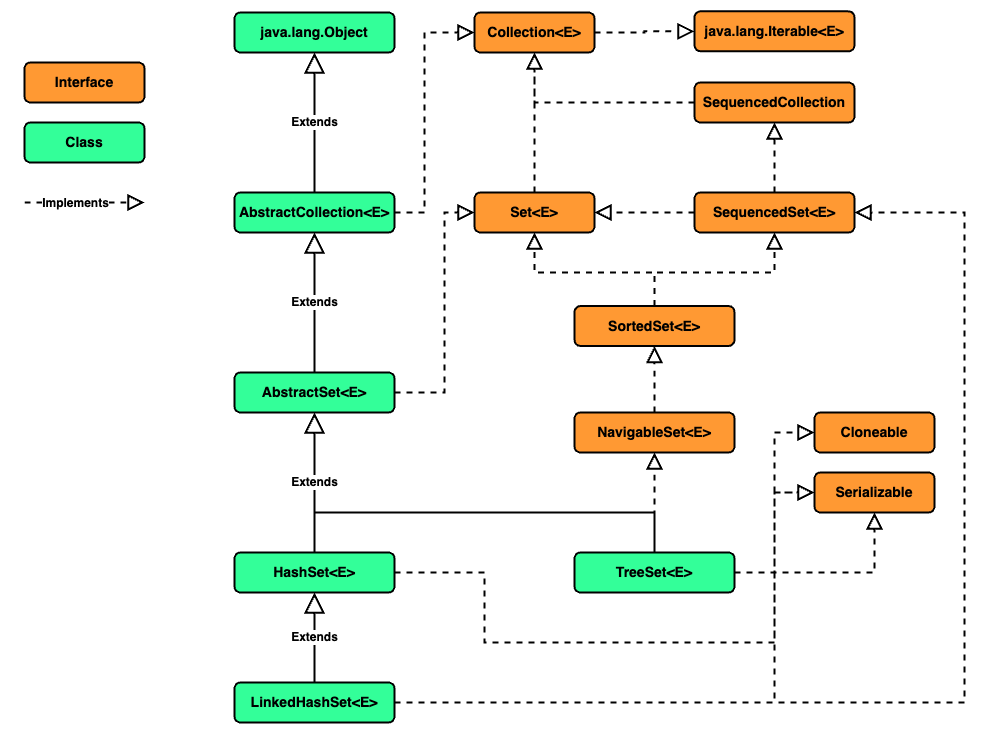

The diagram above was exported from draw.io. Its source (the exported page's mxGraphModel, read from the mxfile embedded in the PNG):
<mxGraphModel dx="978" dy="743" grid="1" gridSize="10" guides="1" tooltips="1" connect="1" arrows="1" fold="1" page="1" pageScale="1" pageWidth="1169" pageHeight="827" background="#ffffff" math="0" shadow="0">
  <root>
    <mxCell id="0" />
    <mxCell id="1" parent="0" />
    <mxCell id="JtaIFFWLcZaLJlFnimkN-1" value="&lt;b&gt;&lt;font style=&quot;font-size: 14px;&quot;&gt;Collection&amp;lt;E&amp;gt;&lt;/font&gt;&lt;/b&gt;" style="rounded=1;whiteSpace=wrap;html=1;strokeWidth=2;fillColor=#FF9933;" parent="1" vertex="1">
      <mxGeometry x="570" y="100" width="120" height="40" as="geometry" />
    </mxCell>
    <mxCell id="JtaIFFWLcZaLJlFnimkN-2" value="&lt;b&gt;&lt;font style=&quot;font-size: 14px;&quot;&gt;Interface&lt;/font&gt;&lt;/b&gt;" style="rounded=1;whiteSpace=wrap;html=1;strokeWidth=2;fillColor=#FF9933;" parent="1" vertex="1">
      <mxGeometry x="120" y="150" width="120" height="40" as="geometry" />
    </mxCell>
    <mxCell id="JtaIFFWLcZaLJlFnimkN-3" value="&lt;b&gt;&lt;font style=&quot;font-size: 14px;&quot;&gt;Class&lt;/font&gt;&lt;/b&gt;" style="rounded=1;whiteSpace=wrap;html=1;strokeWidth=2;fillColor=#33FF99;" parent="1" vertex="1">
      <mxGeometry x="120" y="210" width="120" height="40" as="geometry" />
    </mxCell>
    <mxCell id="JtaIFFWLcZaLJlFnimkN-4" value="" style="endArrow=block;dashed=1;endFill=0;endSize=12;html=1;rounded=0;elbow=vertical;strokeWidth=2;fontStyle=0;" parent="1" edge="1">
      <mxGeometry width="160" relative="1" as="geometry">
        <mxPoint x="120" y="290" as="sourcePoint" />
        <mxPoint x="240" y="290" as="targetPoint" />
      </mxGeometry>
    </mxCell>
    <mxCell id="JtaIFFWLcZaLJlFnimkN-5" value="Implements" style="edgeLabel;html=1;align=center;verticalAlign=middle;resizable=0;points=[];fontStyle=1;fontSize=12;" parent="JtaIFFWLcZaLJlFnimkN-4" vertex="1" connectable="0">
      <mxGeometry relative="1" as="geometry">
        <mxPoint x="-10" as="offset" />
      </mxGeometry>
    </mxCell>
    <mxCell id="JtaIFFWLcZaLJlFnimkN-6" value="&lt;b&gt;&lt;font style=&quot;font-size: 14px;&quot;&gt;java.lang.Object&lt;/font&gt;&lt;/b&gt;" style="rounded=1;whiteSpace=wrap;html=1;strokeWidth=2;fillColor=#33FF99;" parent="1" vertex="1">
      <mxGeometry x="330" y="100" width="160" height="40" as="geometry" />
    </mxCell>
    <mxCell id="JtaIFFWLcZaLJlFnimkN-7" value="&lt;b&gt;&lt;font style=&quot;font-size: 14px;&quot;&gt;AbstractCollection&amp;lt;E&amp;gt;&lt;/font&gt;&lt;/b&gt;" style="rounded=1;whiteSpace=wrap;html=1;strokeWidth=2;fillColor=#33FF99;" parent="1" vertex="1">
      <mxGeometry x="330" y="280" width="160" height="40" as="geometry" />
    </mxCell>
    <mxCell id="JtaIFFWLcZaLJlFnimkN-8" value="&lt;b&gt;&lt;font style=&quot;font-size: 14px;&quot;&gt;java.lang.Iterable&amp;lt;E&amp;gt;&lt;/font&gt;&lt;/b&gt;" style="rounded=1;whiteSpace=wrap;html=1;strokeWidth=2;fillColor=#FF9933;" parent="1" vertex="1">
      <mxGeometry x="790" y="98.82" width="160" height="40" as="geometry" />
    </mxCell>
    <mxCell id="JtaIFFWLcZaLJlFnimkN-9" value="Extends" style="endArrow=block;endSize=16;endFill=0;html=1;rounded=0;fontStyle=1;fontSize=12;strokeWidth=2;" parent="1" source="JtaIFFWLcZaLJlFnimkN-7" target="JtaIFFWLcZaLJlFnimkN-6" edge="1">
      <mxGeometry width="160" relative="1" as="geometry">
        <mxPoint x="530" y="360" as="sourcePoint" />
        <mxPoint x="690" y="360" as="targetPoint" />
        <mxPoint as="offset" />
      </mxGeometry>
    </mxCell>
    <mxCell id="JtaIFFWLcZaLJlFnimkN-10" value="" style="endArrow=block;dashed=1;endFill=0;endSize=12;html=1;rounded=0;edgeStyle=elbowEdgeStyle;strokeWidth=2;" parent="1" source="JtaIFFWLcZaLJlFnimkN-1" target="JtaIFFWLcZaLJlFnimkN-8" edge="1">
      <mxGeometry width="160" relative="1" as="geometry">
        <mxPoint x="530" y="360" as="sourcePoint" />
        <mxPoint x="690" y="360" as="targetPoint" />
      </mxGeometry>
    </mxCell>
    <mxCell id="JtaIFFWLcZaLJlFnimkN-11" value="" style="endArrow=block;dashed=1;endFill=0;endSize=12;html=1;rounded=0;edgeStyle=elbowEdgeStyle;strokeWidth=2;" parent="1" source="JtaIFFWLcZaLJlFnimkN-7" target="JtaIFFWLcZaLJlFnimkN-1" edge="1">
      <mxGeometry width="160" relative="1" as="geometry">
        <mxPoint x="500" y="250" as="sourcePoint" />
        <mxPoint x="580" y="130" as="targetPoint" />
        <Array as="points">
          <mxPoint x="520" y="180" />
        </Array>
      </mxGeometry>
    </mxCell>
    <mxCell id="JtaIFFWLcZaLJlFnimkN-27" value="&lt;b&gt;&lt;font style=&quot;font-size: 14px;&quot;&gt;Set&amp;lt;E&amp;gt;&lt;/font&gt;&lt;/b&gt;" style="rounded=1;whiteSpace=wrap;html=1;strokeWidth=2;fillColor=#FF9933;" parent="1" vertex="1">
      <mxGeometry x="570" y="280" width="120" height="40" as="geometry" />
    </mxCell>
    <mxCell id="JtaIFFWLcZaLJlFnimkN-28" value="&lt;b&gt;&lt;font style=&quot;font-size: 14px;&quot;&gt;AbstractSet&amp;lt;E&amp;gt;&lt;/font&gt;&lt;/b&gt;" style="rounded=1;whiteSpace=wrap;html=1;strokeWidth=2;fillColor=#33FF99;" parent="1" vertex="1">
      <mxGeometry x="330" y="460" width="160" height="40" as="geometry" />
    </mxCell>
    <mxCell id="JtaIFFWLcZaLJlFnimkN-29" value="Extends" style="endArrow=block;endSize=16;endFill=0;html=1;rounded=0;fontStyle=1;fontSize=12;strokeWidth=2;" parent="1" source="JtaIFFWLcZaLJlFnimkN-28" target="JtaIFFWLcZaLJlFnimkN-7" edge="1">
      <mxGeometry width="160" relative="1" as="geometry">
        <mxPoint x="420" y="230" as="sourcePoint" />
        <mxPoint x="420" y="150" as="targetPoint" />
        <mxPoint as="offset" />
      </mxGeometry>
    </mxCell>
    <mxCell id="JtaIFFWLcZaLJlFnimkN-30" value="" style="endArrow=block;dashed=1;endFill=0;endSize=12;html=1;rounded=0;edgeStyle=elbowEdgeStyle;strokeWidth=2;entryX=0;entryY=0.5;entryDx=0;entryDy=0;" parent="1" source="JtaIFFWLcZaLJlFnimkN-28" target="JtaIFFWLcZaLJlFnimkN-27" edge="1">
      <mxGeometry width="160" relative="1" as="geometry">
        <mxPoint x="500" y="250" as="sourcePoint" />
        <mxPoint x="580" y="130" as="targetPoint" />
        <Array as="points">
          <mxPoint x="540" y="290" />
        </Array>
      </mxGeometry>
    </mxCell>
    <mxCell id="JtaIFFWLcZaLJlFnimkN-31" value="" style="endArrow=block;dashed=1;endFill=0;endSize=12;html=1;rounded=0;edgeStyle=elbowEdgeStyle;strokeWidth=2;" parent="1" source="JtaIFFWLcZaLJlFnimkN-27" target="JtaIFFWLcZaLJlFnimkN-1" edge="1">
      <mxGeometry width="160" relative="1" as="geometry">
        <mxPoint x="700" y="130" as="sourcePoint" />
        <mxPoint x="800" y="129" as="targetPoint" />
      </mxGeometry>
    </mxCell>
    <mxCell id="JtaIFFWLcZaLJlFnimkN-32" value="&lt;b&gt;&lt;font style=&quot;font-size: 14px;&quot;&gt;Cloneable&lt;/font&gt;&lt;/b&gt;" style="rounded=1;whiteSpace=wrap;html=1;strokeWidth=2;fillColor=#FF9933;" parent="1" vertex="1">
      <mxGeometry x="910" y="500" width="120" height="40" as="geometry" />
    </mxCell>
    <mxCell id="JtaIFFWLcZaLJlFnimkN-33" value="&lt;b&gt;&lt;font style=&quot;font-size: 14px;&quot;&gt;Serializable&lt;/font&gt;&lt;/b&gt;" style="rounded=1;whiteSpace=wrap;html=1;strokeWidth=2;fillColor=#FF9933;" parent="1" vertex="1">
      <mxGeometry x="910" y="560" width="120" height="40" as="geometry" />
    </mxCell>
    <mxCell id="JtaIFFWLcZaLJlFnimkN-39" value="&lt;b&gt;&lt;font style=&quot;font-size: 14px;&quot;&gt;SequencedCollection&lt;/font&gt;&lt;/b&gt;" style="rounded=1;whiteSpace=wrap;html=1;strokeWidth=2;fillColor=#FF9933;" parent="1" vertex="1">
      <mxGeometry x="790" y="170" width="160" height="40" as="geometry" />
    </mxCell>
    <mxCell id="JtaIFFWLcZaLJlFnimkN-41" value="" style="endArrow=block;dashed=1;endFill=0;endSize=12;html=1;rounded=0;edgeStyle=orthogonalEdgeStyle;strokeWidth=2;elbow=vertical;" parent="1" source="JtaIFFWLcZaLJlFnimkN-39" target="JtaIFFWLcZaLJlFnimkN-1" edge="1">
      <mxGeometry width="160" relative="1" as="geometry">
        <mxPoint x="640" y="230" as="sourcePoint" />
        <mxPoint x="640" y="150" as="targetPoint" />
      </mxGeometry>
    </mxCell>
    <mxCell id="JtaIFFWLcZaLJlFnimkN-43" value="&lt;b&gt;&lt;font style=&quot;font-size: 14px;&quot;&gt;TreeSet&amp;lt;E&amp;gt;&lt;/font&gt;&lt;/b&gt;" style="rounded=1;whiteSpace=wrap;html=1;strokeWidth=2;fillColor=#33FF99;" parent="1" vertex="1">
      <mxGeometry x="670" y="640" width="160" height="40" as="geometry" />
    </mxCell>
    <mxCell id="JtaIFFWLcZaLJlFnimkN-44" value="&lt;b&gt;&lt;font style=&quot;font-size: 14px;&quot;&gt;SequencedSet&amp;lt;E&amp;gt;&lt;/font&gt;&lt;/b&gt;" style="rounded=1;whiteSpace=wrap;html=1;strokeWidth=2;fillColor=#FF9933;" parent="1" vertex="1">
      <mxGeometry x="790" y="280" width="160" height="40" as="geometry" />
    </mxCell>
    <mxCell id="JtaIFFWLcZaLJlFnimkN-45" value="" style="endArrow=block;dashed=1;endFill=0;endSize=12;html=1;rounded=0;edgeStyle=elbowEdgeStyle;strokeWidth=2;" parent="1" source="JtaIFFWLcZaLJlFnimkN-44" target="JtaIFFWLcZaLJlFnimkN-39" edge="1">
      <mxGeometry width="160" relative="1" as="geometry">
        <mxPoint x="640" y="260" as="sourcePoint" />
        <mxPoint x="640" y="150" as="targetPoint" />
      </mxGeometry>
    </mxCell>
    <mxCell id="JtaIFFWLcZaLJlFnimkN-46" value="" style="endArrow=block;dashed=1;endFill=0;endSize=12;html=1;rounded=0;edgeStyle=elbowEdgeStyle;strokeWidth=2;" parent="1" source="JtaIFFWLcZaLJlFnimkN-44" target="JtaIFFWLcZaLJlFnimkN-27" edge="1">
      <mxGeometry width="160" relative="1" as="geometry">
        <mxPoint x="880" y="260" as="sourcePoint" />
        <mxPoint x="880" y="220" as="targetPoint" />
      </mxGeometry>
    </mxCell>
    <mxCell id="JtaIFFWLcZaLJlFnimkN-47" value="&lt;b&gt;&lt;font style=&quot;font-size: 14px;&quot;&gt;SortedSet&amp;lt;E&amp;gt;&lt;/font&gt;&lt;/b&gt;" style="rounded=1;whiteSpace=wrap;html=1;strokeWidth=2;fillColor=#FF9933;" parent="1" vertex="1">
      <mxGeometry x="670" y="393.5" width="160" height="40" as="geometry" />
    </mxCell>
    <mxCell id="JtaIFFWLcZaLJlFnimkN-49" value="" style="endArrow=block;dashed=1;endFill=0;endSize=12;html=1;rounded=0;edgeStyle=orthogonalEdgeStyle;strokeWidth=2;" parent="1" source="JtaIFFWLcZaLJlFnimkN-47" target="JtaIFFWLcZaLJlFnimkN-27" edge="1">
      <mxGeometry width="160" relative="1" as="geometry">
        <mxPoint x="500" y="424" as="sourcePoint" />
        <mxPoint x="580" y="280" as="targetPoint" />
        <Array as="points">
          <mxPoint x="750" y="360" />
          <mxPoint x="630" y="360" />
        </Array>
      </mxGeometry>
    </mxCell>
    <mxCell id="JtaIFFWLcZaLJlFnimkN-50" value="" style="endArrow=block;dashed=1;endFill=0;endSize=12;html=1;rounded=0;edgeStyle=orthogonalEdgeStyle;strokeWidth=2;" parent="1" source="JtaIFFWLcZaLJlFnimkN-47" target="JtaIFFWLcZaLJlFnimkN-44" edge="1">
      <mxGeometry width="160" relative="1" as="geometry">
        <mxPoint x="680" y="360" as="sourcePoint" />
        <mxPoint x="640" y="300" as="targetPoint" />
        <Array as="points">
          <mxPoint x="750" y="360" />
          <mxPoint x="870" y="360" />
        </Array>
      </mxGeometry>
    </mxCell>
    <mxCell id="JtaIFFWLcZaLJlFnimkN-51" value="&lt;b&gt;&lt;font style=&quot;font-size: 14px;&quot;&gt;NavigableSet&amp;lt;E&amp;gt;&lt;/font&gt;&lt;/b&gt;" style="rounded=1;whiteSpace=wrap;html=1;strokeWidth=2;fillColor=#FF9933;" parent="1" vertex="1">
      <mxGeometry x="670" y="500" width="160" height="40" as="geometry" />
    </mxCell>
    <mxCell id="JtaIFFWLcZaLJlFnimkN-52" value="" style="endArrow=block;dashed=1;endFill=0;endSize=12;html=1;rounded=0;strokeWidth=2;" parent="1" source="JtaIFFWLcZaLJlFnimkN-51" target="JtaIFFWLcZaLJlFnimkN-47" edge="1">
      <mxGeometry width="160" relative="1" as="geometry">
        <mxPoint x="680" y="360" as="sourcePoint" />
        <mxPoint x="640" y="300" as="targetPoint" />
      </mxGeometry>
    </mxCell>
    <mxCell id="JtaIFFWLcZaLJlFnimkN-54" value="&lt;b&gt;&lt;font style=&quot;font-size: 14px;&quot;&gt;HashSet&amp;lt;E&amp;gt;&lt;/font&gt;&lt;/b&gt;" style="rounded=1;whiteSpace=wrap;html=1;strokeWidth=2;fillColor=#33FF99;" parent="1" vertex="1">
      <mxGeometry x="330" y="640" width="160" height="40" as="geometry" />
    </mxCell>
    <mxCell id="JtaIFFWLcZaLJlFnimkN-56" value="Extends" style="endArrow=block;endSize=16;endFill=0;html=1;rounded=0;fontStyle=1;fontSize=12;strokeWidth=2;edgeStyle=elbowEdgeStyle;elbow=vertical;fontColor=none;noLabel=1;" parent="1" source="JtaIFFWLcZaLJlFnimkN-43" target="JtaIFFWLcZaLJlFnimkN-28" edge="1">
      <mxGeometry width="160" relative="1" as="geometry">
        <mxPoint x="420" y="650" as="sourcePoint" />
        <mxPoint x="420" y="510" as="targetPoint" />
        <mxPoint as="offset" />
        <Array as="points">
          <mxPoint x="560" y="600" />
        </Array>
      </mxGeometry>
    </mxCell>
    <mxCell id="JtaIFFWLcZaLJlFnimkN-57" value="" style="endArrow=block;dashed=1;endFill=0;endSize=12;html=1;rounded=0;strokeWidth=2;" parent="1" source="JtaIFFWLcZaLJlFnimkN-43" target="JtaIFFWLcZaLJlFnimkN-51" edge="1">
      <mxGeometry width="160" relative="1" as="geometry">
        <mxPoint x="760" y="470" as="sourcePoint" />
        <mxPoint x="760" y="424" as="targetPoint" />
      </mxGeometry>
    </mxCell>
    <mxCell id="JtaIFFWLcZaLJlFnimkN-55" value="Extends" style="endArrow=block;endSize=16;endFill=0;html=1;rounded=0;fontStyle=1;fontSize=12;strokeWidth=2;exitX=0.5;exitY=0;exitDx=0;exitDy=0;" parent="1" source="JtaIFFWLcZaLJlFnimkN-54" target="JtaIFFWLcZaLJlFnimkN-28" edge="1">
      <mxGeometry width="160" relative="1" as="geometry">
        <mxPoint x="420" y="470" as="sourcePoint" />
        <mxPoint x="420" y="330" as="targetPoint" />
        <mxPoint as="offset" />
      </mxGeometry>
    </mxCell>
    <mxCell id="JtaIFFWLcZaLJlFnimkN-58" value="&lt;b&gt;&lt;font style=&quot;font-size: 14px;&quot;&gt;LinkedHashSet&amp;lt;E&amp;gt;&lt;/font&gt;&lt;/b&gt;" style="rounded=1;whiteSpace=wrap;html=1;strokeWidth=2;fillColor=#33FF99;" parent="1" vertex="1">
      <mxGeometry x="330" y="770" width="160" height="40" as="geometry" />
    </mxCell>
    <mxCell id="JtaIFFWLcZaLJlFnimkN-59" value="Extends" style="endArrow=block;endSize=16;endFill=0;html=1;rounded=0;fontStyle=1;fontSize=12;strokeWidth=2;" parent="1" source="JtaIFFWLcZaLJlFnimkN-58" target="JtaIFFWLcZaLJlFnimkN-54" edge="1">
      <mxGeometry width="160" relative="1" as="geometry">
        <mxPoint x="420" y="650" as="sourcePoint" />
        <mxPoint x="420" y="510" as="targetPoint" />
        <mxPoint as="offset" />
      </mxGeometry>
    </mxCell>
    <mxCell id="JtaIFFWLcZaLJlFnimkN-60" value="" style="endArrow=block;dashed=1;endFill=0;endSize=12;html=1;rounded=0;edgeStyle=orthogonalEdgeStyle;strokeWidth=2;elbow=vertical;" parent="1" source="JtaIFFWLcZaLJlFnimkN-58" target="JtaIFFWLcZaLJlFnimkN-44" edge="1">
      <mxGeometry width="160" relative="1" as="geometry">
        <mxPoint x="760" y="404" as="sourcePoint" />
        <mxPoint x="880" y="330" as="targetPoint" />
        <Array as="points">
          <mxPoint x="1060" y="790" />
          <mxPoint x="1060" y="300" />
        </Array>
      </mxGeometry>
    </mxCell>
    <mxCell id="JtaIFFWLcZaLJlFnimkN-61" value="" style="endArrow=block;dashed=1;endFill=0;endSize=12;html=1;rounded=0;strokeWidth=2;edgeStyle=orthogonalEdgeStyle;" parent="1" source="JtaIFFWLcZaLJlFnimkN-43" target="JtaIFFWLcZaLJlFnimkN-33" edge="1">
      <mxGeometry width="160" relative="1" as="geometry">
        <mxPoint x="760" y="510" as="sourcePoint" />
        <mxPoint x="760" y="444" as="targetPoint" />
      </mxGeometry>
    </mxCell>
    <mxCell id="JtaIFFWLcZaLJlFnimkN-62" value="" style="endArrow=block;dashed=1;endFill=0;endSize=12;html=1;rounded=0;strokeWidth=2;edgeStyle=orthogonalEdgeStyle;" parent="1" source="JtaIFFWLcZaLJlFnimkN-43" target="JtaIFFWLcZaLJlFnimkN-32" edge="1">
      <mxGeometry width="160" relative="1" as="geometry">
        <mxPoint x="840" y="670" as="sourcePoint" />
        <mxPoint x="950" y="610" as="targetPoint" />
        <Array as="points">
          <mxPoint x="870" y="660" />
          <mxPoint x="870" y="520" />
        </Array>
      </mxGeometry>
    </mxCell>
    <mxCell id="JtaIFFWLcZaLJlFnimkN-63" value="" style="endArrow=block;dashed=1;endFill=0;endSize=12;html=1;rounded=0;strokeWidth=2;edgeStyle=orthogonalEdgeStyle;" parent="1" source="JtaIFFWLcZaLJlFnimkN-54" target="JtaIFFWLcZaLJlFnimkN-32" edge="1">
      <mxGeometry width="160" relative="1" as="geometry">
        <mxPoint x="840" y="670" as="sourcePoint" />
        <mxPoint x="920" y="530" as="targetPoint" />
        <Array as="points">
          <mxPoint x="580" y="660" />
          <mxPoint x="580" y="730" />
          <mxPoint x="870" y="730" />
          <mxPoint x="870" y="520" />
        </Array>
      </mxGeometry>
    </mxCell>
    <mxCell id="JtaIFFWLcZaLJlFnimkN-64" value="" style="endArrow=block;dashed=1;endFill=0;endSize=12;html=1;rounded=0;strokeWidth=2;edgeStyle=orthogonalEdgeStyle;" parent="1" source="JtaIFFWLcZaLJlFnimkN-54" target="JtaIFFWLcZaLJlFnimkN-33" edge="1">
      <mxGeometry width="160" relative="1" as="geometry">
        <mxPoint x="500" y="670" as="sourcePoint" />
        <mxPoint x="920" y="530" as="targetPoint" />
        <Array as="points">
          <mxPoint x="580" y="660" />
          <mxPoint x="580" y="730" />
          <mxPoint x="870" y="730" />
          <mxPoint x="870" y="580" />
        </Array>
      </mxGeometry>
    </mxCell>
    <mxCell id="JtaIFFWLcZaLJlFnimkN-65" value="" style="endArrow=block;dashed=1;endFill=0;endSize=12;html=1;rounded=0;edgeStyle=orthogonalEdgeStyle;strokeWidth=2;elbow=vertical;" parent="1" source="JtaIFFWLcZaLJlFnimkN-58" target="JtaIFFWLcZaLJlFnimkN-33" edge="1">
      <mxGeometry width="160" relative="1" as="geometry">
        <mxPoint x="500" y="800" as="sourcePoint" />
        <mxPoint x="960" y="310" as="targetPoint" />
        <Array as="points">
          <mxPoint x="870" y="790" />
          <mxPoint x="870" y="580" />
        </Array>
      </mxGeometry>
    </mxCell>
  </root>
</mxGraphModel>